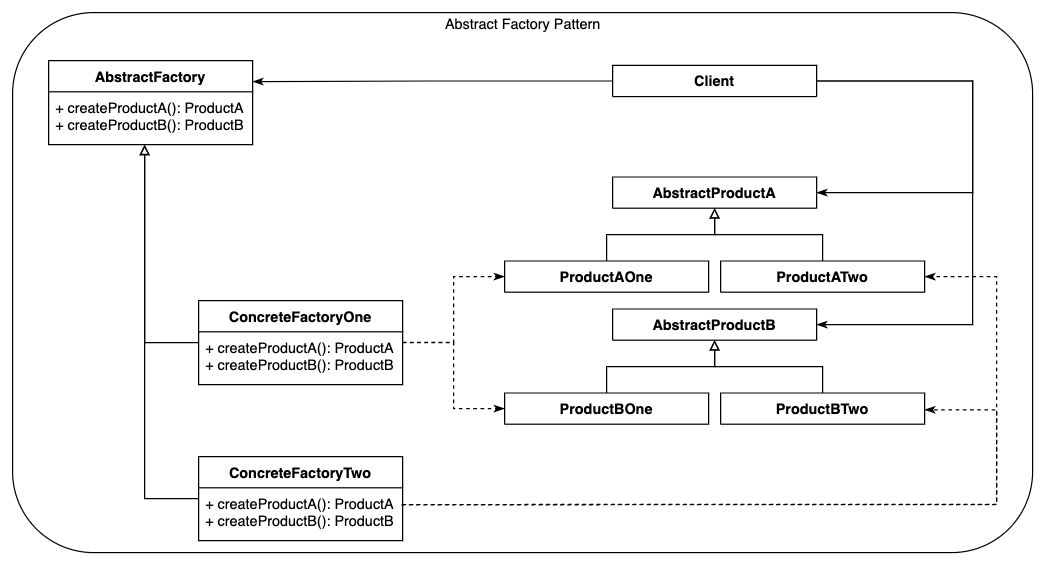

The diagram above was exported from draw.io. Its source (the exported page's mxGraphModel, read from the mxfile embedded in the PNG):
<mxGraphModel dx="1038" dy="647" grid="1" gridSize="10" guides="1" tooltips="1" connect="1" arrows="1" fold="1" page="1" pageScale="1" pageWidth="850" pageHeight="1100" math="0" shadow="0">
  <root>
    <mxCell id="0" />
    <mxCell id="1" parent="0" />
    <mxCell id="2" value="" style="rounded=1;whiteSpace=wrap;html=1;" vertex="1" parent="1">
      <mxGeometry x="100" y="100" width="850" height="450" as="geometry" />
    </mxCell>
    <mxCell id="3" value="AbstractFactory" style="swimlane;fontStyle=1;align=center;verticalAlign=top;childLayout=stackLayout;horizontal=1;startSize=26;horizontalStack=0;resizeParent=1;resizeParentMax=0;resizeLast=0;collapsible=1;marginBottom=0;" vertex="1" parent="1">
      <mxGeometry x="130" y="140" width="170" height="70" as="geometry">
        <mxRectangle x="130" y="110" width="100" height="26" as="alternateBounds" />
      </mxGeometry>
    </mxCell>
    <mxCell id="4" value="+ createProductA(): ProductA&#10;+ createProductB(): ProductB" style="text;strokeColor=none;fillColor=none;align=left;verticalAlign=top;spacingLeft=4;spacingRight=4;overflow=hidden;rotatable=0;points=[[0,0.5],[1,0.5]];portConstraint=eastwest;" vertex="1" parent="3">
      <mxGeometry y="26" width="170" height="44" as="geometry" />
    </mxCell>
    <mxCell id="5" style="edgeStyle=orthogonalEdgeStyle;rounded=0;orthogonalLoop=1;jettySize=auto;html=1;exitX=0;exitY=0.5;exitDx=0;exitDy=0;endArrow=block;endFill=0;" edge="1" source="8" parent="1">
      <mxGeometry relative="1" as="geometry">
        <mxPoint x="210" y="210" as="targetPoint" />
      </mxGeometry>
    </mxCell>
    <mxCell id="6" style="edgeStyle=orthogonalEdgeStyle;rounded=0;orthogonalLoop=1;jettySize=auto;html=1;exitX=1;exitY=0.5;exitDx=0;exitDy=0;entryX=0;entryY=0.5;entryDx=0;entryDy=0;endArrow=classicThin;endFill=1;dashed=1;" edge="1" source="8" target="17" parent="1">
      <mxGeometry relative="1" as="geometry" />
    </mxCell>
    <mxCell id="7" style="edgeStyle=orthogonalEdgeStyle;rounded=0;orthogonalLoop=1;jettySize=auto;html=1;exitX=1.001;exitY=0.201;exitDx=0;exitDy=0;entryX=0;entryY=0.5;entryDx=0;entryDy=0;endArrow=classicThin;endFill=1;exitPerimeter=0;dashed=1;" edge="1" source="9" target="22" parent="1">
      <mxGeometry relative="1" as="geometry" />
    </mxCell>
    <mxCell id="8" value="ConcreteFactoryOne" style="swimlane;fontStyle=1;align=center;verticalAlign=top;childLayout=stackLayout;horizontal=1;startSize=26;horizontalStack=0;resizeParent=1;resizeParentMax=0;resizeLast=0;collapsible=1;marginBottom=0;" vertex="1" parent="1">
      <mxGeometry x="255" y="340" width="170" height="70" as="geometry">
        <mxRectangle x="130" y="110" width="100" height="26" as="alternateBounds" />
      </mxGeometry>
    </mxCell>
    <mxCell id="9" value="+ createProductA(): ProductA&#10;+ createProductB(): ProductB" style="text;strokeColor=none;fillColor=none;align=left;verticalAlign=top;spacingLeft=4;spacingRight=4;overflow=hidden;rotatable=0;points=[[0,0.5],[1,0.5]];portConstraint=eastwest;" vertex="1" parent="8">
      <mxGeometry y="26" width="170" height="44" as="geometry" />
    </mxCell>
    <mxCell id="10" style="edgeStyle=orthogonalEdgeStyle;rounded=0;orthogonalLoop=1;jettySize=auto;html=1;exitX=0;exitY=0.5;exitDx=0;exitDy=0;endArrow=block;endFill=0;entryX=0.471;entryY=1.01;entryDx=0;entryDy=0;entryPerimeter=0;" edge="1" source="13" target="4" parent="1">
      <mxGeometry relative="1" as="geometry">
        <mxPoint x="190" y="240" as="targetPoint" />
      </mxGeometry>
    </mxCell>
    <mxCell id="11" style="edgeStyle=orthogonalEdgeStyle;rounded=0;orthogonalLoop=1;jettySize=auto;html=1;exitX=1;exitY=0.316;exitDx=0;exitDy=0;entryX=1;entryY=0.5;entryDx=0;entryDy=0;dashed=1;endArrow=classicThin;endFill=1;exitPerimeter=0;" edge="1" source="14" target="19" parent="1">
      <mxGeometry relative="1" as="geometry">
        <Array as="points">
          <mxPoint x="920" y="510" />
          <mxPoint x="920" y="320" />
        </Array>
      </mxGeometry>
    </mxCell>
    <mxCell id="12" style="edgeStyle=orthogonalEdgeStyle;rounded=0;orthogonalLoop=1;jettySize=auto;html=1;exitX=0.995;exitY=0.323;exitDx=0;exitDy=0;entryX=1;entryY=0.5;entryDx=0;entryDy=0;dashed=1;endArrow=classicThin;endFill=1;exitPerimeter=0;" edge="1" source="14" parent="1">
      <mxGeometry relative="1" as="geometry">
        <mxPoint x="410.16999999999996" y="395.14" as="sourcePoint" />
        <mxPoint x="860" y="431" as="targetPoint" />
        <Array as="points">
          <mxPoint x="426" y="510" />
          <mxPoint x="920" y="510" />
          <mxPoint x="920" y="431" />
        </Array>
      </mxGeometry>
    </mxCell>
    <mxCell id="13" value="ConcreteFactoryTwo" style="swimlane;fontStyle=1;align=center;verticalAlign=top;childLayout=stackLayout;horizontal=1;startSize=26;horizontalStack=0;resizeParent=1;resizeParentMax=0;resizeLast=0;collapsible=1;marginBottom=0;" vertex="1" parent="1">
      <mxGeometry x="255" y="470" width="170" height="70" as="geometry">
        <mxRectangle x="130" y="110" width="100" height="26" as="alternateBounds" />
      </mxGeometry>
    </mxCell>
    <mxCell id="14" value="+ createProductA(): ProductA&#10;+ createProductB(): ProductB" style="text;strokeColor=none;fillColor=none;align=left;verticalAlign=top;spacingLeft=4;spacingRight=4;overflow=hidden;rotatable=0;points=[[0,0.5],[1,0.5]];portConstraint=eastwest;" vertex="1" parent="13">
      <mxGeometry y="26" width="170" height="44" as="geometry" />
    </mxCell>
    <mxCell id="15" value="AbstractProductA" style="swimlane;fontStyle=1;align=center;verticalAlign=top;childLayout=stackLayout;horizontal=1;startSize=26;horizontalStack=0;resizeParent=1;resizeParentMax=0;resizeLast=0;collapsible=1;marginBottom=0;" vertex="1" collapsed="1" parent="1">
      <mxGeometry x="600" y="237" width="170" height="26" as="geometry">
        <mxRectangle x="670" y="160" width="170" height="70" as="alternateBounds" />
      </mxGeometry>
    </mxCell>
    <mxCell id="16" style="edgeStyle=orthogonalEdgeStyle;rounded=0;orthogonalLoop=1;jettySize=auto;html=1;exitX=0.5;exitY=0;exitDx=0;exitDy=0;entryX=0.5;entryY=1;entryDx=0;entryDy=0;endArrow=block;endFill=0;" edge="1" source="17" target="15" parent="1">
      <mxGeometry relative="1" as="geometry" />
    </mxCell>
    <mxCell id="17" value="ProductAOne" style="swimlane;fontStyle=1;align=center;verticalAlign=top;childLayout=stackLayout;horizontal=1;startSize=26;horizontalStack=0;resizeParent=1;resizeParentMax=0;resizeLast=0;collapsible=1;marginBottom=0;" vertex="1" collapsed="1" parent="1">
      <mxGeometry x="510" y="307" width="170" height="26" as="geometry">
        <mxRectangle x="670" y="160" width="170" height="70" as="alternateBounds" />
      </mxGeometry>
    </mxCell>
    <mxCell id="18" style="edgeStyle=orthogonalEdgeStyle;rounded=0;orthogonalLoop=1;jettySize=auto;html=1;exitX=0.5;exitY=0;exitDx=0;exitDy=0;endArrow=block;endFill=0;entryX=0.5;entryY=1;entryDx=0;entryDy=0;" edge="1" source="19" target="15" parent="1">
      <mxGeometry relative="1" as="geometry">
        <mxPoint x="710" y="219.9999999999999" as="targetPoint" />
      </mxGeometry>
    </mxCell>
    <mxCell id="19" value="ProductATwo" style="swimlane;fontStyle=1;align=center;verticalAlign=top;childLayout=stackLayout;horizontal=1;startSize=26;horizontalStack=0;resizeParent=1;resizeParentMax=0;resizeLast=0;collapsible=1;marginBottom=0;" vertex="1" collapsed="1" parent="1">
      <mxGeometry x="690" y="307" width="170" height="26" as="geometry">
        <mxRectangle x="670" y="160" width="170" height="70" as="alternateBounds" />
      </mxGeometry>
    </mxCell>
    <mxCell id="20" value="AbstractProductB" style="swimlane;fontStyle=1;align=center;verticalAlign=top;childLayout=stackLayout;horizontal=1;startSize=26;horizontalStack=0;resizeParent=1;resizeParentMax=0;resizeLast=0;collapsible=1;marginBottom=0;" vertex="1" collapsed="1" parent="1">
      <mxGeometry x="600" y="347" width="170" height="26" as="geometry">
        <mxRectangle x="670" y="160" width="170" height="70" as="alternateBounds" />
      </mxGeometry>
    </mxCell>
    <mxCell id="21" style="edgeStyle=orthogonalEdgeStyle;rounded=0;orthogonalLoop=1;jettySize=auto;html=1;exitX=0.5;exitY=0;exitDx=0;exitDy=0;entryX=0.5;entryY=1;entryDx=0;entryDy=0;endArrow=block;endFill=0;" edge="1" source="22" target="20" parent="1">
      <mxGeometry relative="1" as="geometry" />
    </mxCell>
    <mxCell id="22" value="ProductBOne" style="swimlane;fontStyle=1;align=center;verticalAlign=top;childLayout=stackLayout;horizontal=1;startSize=26;horizontalStack=0;resizeParent=1;resizeParentMax=0;resizeLast=0;collapsible=1;marginBottom=0;" vertex="1" collapsed="1" parent="1">
      <mxGeometry x="510" y="417" width="170" height="26" as="geometry">
        <mxRectangle x="670" y="160" width="170" height="70" as="alternateBounds" />
      </mxGeometry>
    </mxCell>
    <mxCell id="23" style="edgeStyle=orthogonalEdgeStyle;rounded=0;orthogonalLoop=1;jettySize=auto;html=1;exitX=0.5;exitY=0;exitDx=0;exitDy=0;endArrow=block;endFill=0;entryX=0.5;entryY=1;entryDx=0;entryDy=0;" edge="1" source="24" target="20" parent="1">
      <mxGeometry relative="1" as="geometry">
        <mxPoint x="710" y="396.9999999999999" as="targetPoint" />
      </mxGeometry>
    </mxCell>
    <mxCell id="24" value="ProductBTwo" style="swimlane;fontStyle=1;align=center;verticalAlign=top;childLayout=stackLayout;horizontal=1;startSize=26;horizontalStack=0;resizeParent=1;resizeParentMax=0;resizeLast=0;collapsible=1;marginBottom=0;" vertex="1" collapsed="1" parent="1">
      <mxGeometry x="690" y="417" width="170" height="26" as="geometry">
        <mxRectangle x="670" y="160" width="170" height="70" as="alternateBounds" />
      </mxGeometry>
    </mxCell>
    <mxCell id="25" style="edgeStyle=orthogonalEdgeStyle;rounded=0;orthogonalLoop=1;jettySize=auto;html=1;exitX=0;exitY=0.5;exitDx=0;exitDy=0;entryX=1;entryY=0.25;entryDx=0;entryDy=0;endArrow=classicThin;endFill=1;" edge="1" source="28" target="3" parent="1">
      <mxGeometry relative="1" as="geometry" />
    </mxCell>
    <mxCell id="26" style="edgeStyle=orthogonalEdgeStyle;rounded=0;orthogonalLoop=1;jettySize=auto;html=1;exitX=1;exitY=0.5;exitDx=0;exitDy=0;entryX=1;entryY=0.5;entryDx=0;entryDy=0;endArrow=classicThin;endFill=1;" edge="1" source="28" target="15" parent="1">
      <mxGeometry relative="1" as="geometry">
        <Array as="points">
          <mxPoint x="900" y="157" />
          <mxPoint x="900" y="250" />
        </Array>
      </mxGeometry>
    </mxCell>
    <mxCell id="27" style="edgeStyle=orthogonalEdgeStyle;rounded=0;orthogonalLoop=1;jettySize=auto;html=1;exitX=1;exitY=0.5;exitDx=0;exitDy=0;entryX=1;entryY=0.5;entryDx=0;entryDy=0;endArrow=classicThin;endFill=1;" edge="1" source="28" target="20" parent="1">
      <mxGeometry relative="1" as="geometry">
        <Array as="points">
          <mxPoint x="900" y="157" />
          <mxPoint x="900" y="360" />
        </Array>
      </mxGeometry>
    </mxCell>
    <mxCell id="28" value="Client" style="swimlane;fontStyle=1;align=center;verticalAlign=top;childLayout=stackLayout;horizontal=1;startSize=26;horizontalStack=0;resizeParent=1;resizeParentMax=0;resizeLast=0;collapsible=1;marginBottom=0;" vertex="1" collapsed="1" parent="1">
      <mxGeometry x="600" y="144" width="170" height="26" as="geometry">
        <mxRectangle x="670" y="160" width="170" height="70" as="alternateBounds" />
      </mxGeometry>
    </mxCell>
    <mxCell id="29" value="Abstract Factory Pattern" style="text;html=1;align=center;verticalAlign=middle;resizable=0;points=[];autosize=1;strokeColor=none;fillColor=none;" vertex="1" parent="1">
      <mxGeometry x="450" y="100" width="150" height="20" as="geometry" />
    </mxCell>
  </root>
</mxGraphModel>